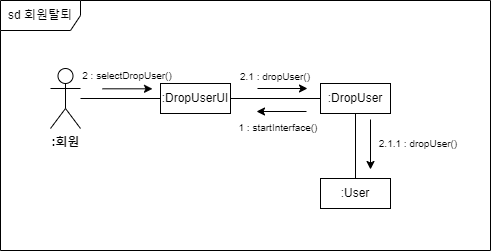

The diagram above was exported from draw.io. Its source (the exported page's mxGraphModel, read from the mxfile embedded in the PNG):
<mxGraphModel dx="1154" dy="527" grid="1" gridSize="10" guides="1" tooltips="1" connect="1" arrows="1" fold="1" page="1" pageScale="1" pageWidth="1100" pageHeight="850" background="none" math="0" shadow="0">
  <root>
    <mxCell id="0" />
    <mxCell id="1" parent="0" />
    <mxCell id="lH_FXPK8OedQGqEVQ2WD-3" value="sd 회원가입" style="shape=umlFrame;whiteSpace=wrap;html=1;pointerEvents=0;width=80;height=30;" parent="1" vertex="1">
      <mxGeometry x="40" y="32" width="490" height="250" as="geometry" />
    </mxCell>
    <mxCell id="lH_FXPK8OedQGqEVQ2WD-18" value="&lt;font style=&quot;font-size: 10px;&quot;&gt;2 : submitInfo()&lt;/font&gt;" style="text;html=1;strokeColor=none;fillColor=none;align=center;verticalAlign=middle;whiteSpace=wrap;rounded=0;" parent="lH_FXPK8OedQGqEVQ2WD-3" vertex="1">
      <mxGeometry x="72" y="60" width="110" height="30" as="geometry" />
    </mxCell>
    <mxCell id="lH_FXPK8OedQGqEVQ2WD-19" value="" style="endArrow=classic;html=1;rounded=0;" parent="lH_FXPK8OedQGqEVQ2WD-3" edge="1">
      <mxGeometry width="50" height="50" relative="1" as="geometry">
        <mxPoint x="257" y="88" as="sourcePoint" />
        <mxPoint x="307" y="88" as="targetPoint" />
      </mxGeometry>
    </mxCell>
    <mxCell id="lH_FXPK8OedQGqEVQ2WD-21" value="" style="endArrow=none;html=1;rounded=0;entryX=0;entryY=0.5;entryDx=0;entryDy=0;exitX=1;exitY=0.5;exitDx=0;exitDy=0;" parent="lH_FXPK8OedQGqEVQ2WD-3" source="lH_FXPK8OedQGqEVQ2WD-6" edge="1">
      <mxGeometry width="50" height="50" relative="1" as="geometry">
        <mxPoint x="240" y="98" as="sourcePoint" />
        <mxPoint x="320" y="98" as="targetPoint" />
      </mxGeometry>
    </mxCell>
    <mxCell id="lH_FXPK8OedQGqEVQ2WD-22" value="&lt;font style=&quot;font-size: 10px;&quot;&gt;2.1 : signUpUser()&lt;/font&gt;" style="text;html=1;strokeColor=none;fillColor=none;align=center;verticalAlign=middle;whiteSpace=wrap;rounded=0;" parent="lH_FXPK8OedQGqEVQ2WD-3" vertex="1">
      <mxGeometry x="220" y="61" width="110" height="30" as="geometry" />
    </mxCell>
    <mxCell id="lH_FXPK8OedQGqEVQ2WD-24" value="" style="endArrow=classic;html=1;rounded=0;" parent="lH_FXPK8OedQGqEVQ2WD-3" edge="1">
      <mxGeometry width="50" height="50" relative="1" as="geometry">
        <mxPoint x="370" y="119" as="sourcePoint" />
        <mxPoint x="370" y="169" as="targetPoint" />
      </mxGeometry>
    </mxCell>
    <mxCell id="lH_FXPK8OedQGqEVQ2WD-25" value="&lt;font style=&quot;font-size: 10px;&quot;&gt;2.1.1 : signUpUser()&lt;/font&gt;" style="text;html=1;strokeColor=none;fillColor=none;align=center;verticalAlign=middle;whiteSpace=wrap;rounded=0;" parent="lH_FXPK8OedQGqEVQ2WD-3" vertex="1">
      <mxGeometry x="363" y="128" width="110" height="30" as="geometry" />
    </mxCell>
    <mxCell id="lH_FXPK8OedQGqEVQ2WD-26" value="&lt;font style=&quot;font-size: 10px;&quot;&gt;1 : startInterface()&lt;/font&gt;" style="text;html=1;strokeColor=none;fillColor=none;align=center;verticalAlign=middle;whiteSpace=wrap;rounded=0;" parent="lH_FXPK8OedQGqEVQ2WD-3" vertex="1">
      <mxGeometry x="223" y="112" width="110" height="30" as="geometry" />
    </mxCell>
    <mxCell id="lH_FXPK8OedQGqEVQ2WD-27" value="" style="endArrow=classic;html=1;rounded=0;" parent="lH_FXPK8OedQGqEVQ2WD-3" edge="1">
      <mxGeometry width="50" height="50" relative="1" as="geometry">
        <mxPoint x="306" y="111" as="sourcePoint" />
        <mxPoint x="256" y="111" as="targetPoint" />
      </mxGeometry>
    </mxCell>
    <mxCell id="lH_FXPK8OedQGqEVQ2WD-1" value="&lt;b&gt;:회원&lt;/b&gt;" style="shape=umlActor;verticalLabelPosition=bottom;verticalAlign=top;html=1;outlineConnect=0;" parent="1" vertex="1">
      <mxGeometry x="90" y="100" width="30" height="60" as="geometry" />
    </mxCell>
    <mxCell id="lH_FXPK8OedQGqEVQ2WD-6" value=":SignUpUI" style="html=1;whiteSpace=wrap;" parent="1" vertex="1">
      <mxGeometry x="200" y="115" width="70" height="30" as="geometry" />
    </mxCell>
    <mxCell id="lH_FXPK8OedQGqEVQ2WD-7" value=":SignUp" style="html=1;whiteSpace=wrap;" parent="1" vertex="1">
      <mxGeometry x="360" y="115" width="70" height="30" as="geometry" />
    </mxCell>
    <mxCell id="lH_FXPK8OedQGqEVQ2WD-8" value=":User" style="html=1;whiteSpace=wrap;" parent="1" vertex="1">
      <mxGeometry x="360" y="210" width="70" height="30" as="geometry" />
    </mxCell>
    <mxCell id="lH_FXPK8OedQGqEVQ2WD-13" value="" style="endArrow=none;html=1;rounded=0;entryX=0;entryY=0.5;entryDx=0;entryDy=0;" parent="1" source="lH_FXPK8OedQGqEVQ2WD-1" target="lH_FXPK8OedQGqEVQ2WD-6" edge="1">
      <mxGeometry width="50" height="50" relative="1" as="geometry">
        <mxPoint x="480" y="230" as="sourcePoint" />
        <mxPoint x="530" y="180" as="targetPoint" />
      </mxGeometry>
    </mxCell>
    <mxCell id="lH_FXPK8OedQGqEVQ2WD-16" value="" style="endArrow=classic;html=1;rounded=0;" parent="1" edge="1">
      <mxGeometry width="50" height="50" relative="1" as="geometry">
        <mxPoint x="142" y="120.31" as="sourcePoint" />
        <mxPoint x="192" y="120.31" as="targetPoint" />
      </mxGeometry>
    </mxCell>
    <mxCell id="lH_FXPK8OedQGqEVQ2WD-23" value="" style="endArrow=none;html=1;rounded=0;entryX=0.5;entryY=0;entryDx=0;entryDy=0;exitX=0.5;exitY=1;exitDx=0;exitDy=0;" parent="1" source="lH_FXPK8OedQGqEVQ2WD-7" target="lH_FXPK8OedQGqEVQ2WD-8" edge="1">
      <mxGeometry width="50" height="50" relative="1" as="geometry">
        <mxPoint x="360" y="180" as="sourcePoint" />
        <mxPoint x="450" y="180" as="targetPoint" />
      </mxGeometry>
    </mxCell>
  </root>
</mxGraphModel>